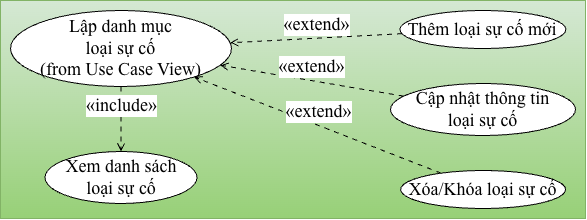

The diagram above was exported from draw.io. Its source (the exported page's mxGraphModel, read from the mxfile embedded in the PNG):
<mxGraphModel dx="1601" dy="544" grid="1" gridSize="10" guides="1" tooltips="1" connect="1" arrows="1" fold="1" page="1" pageScale="1" pageWidth="827" pageHeight="1169" math="0" shadow="0">
  <root>
    <mxCell id="0" />
    <mxCell id="1" parent="0" />
    <UserObject label="" plantUmlData="{&#10;  &quot;data&quot;: &quot;@startuml\nleft to right direction\nskinparam usecase {\n  BackgroundColor #FFF8DC\n  BorderColor #A52A2A\n  ArrowColor #A52A2A\n  FontName Arial\n}\n\nusecase \&quot;Lập danh mục\\nloại sự cố\\n(from Use Case View)\&quot; as UCGoc\n\nusecase \&quot;Xem danh sách\\nloại sự cố\&quot; as UC1\nusecase \&quot;Thêm loại sự cố mới\&quot; as UC2\nusecase \&quot;Cập nhật thông tin\\nloại sự cố\&quot; as UC3\nusecase \&quot;Xóa/Khóa loại sự cố\&quot; as UC4\n\n' Bắt buộc phải xem danh sách trước khi thao tác\nUCGoc ..&gt; UC1 : &lt;&lt;include&gt;&gt;\n\n' Các thao tác thêm, sửa, xóa là tùy chọn mở rộng\nUCGoc &lt;.. UC2 : &lt;&lt;extend&gt;&gt;\nUCGoc &lt;.. UC3 : &lt;&lt;extend&gt;&gt;\nUCGoc &lt;.. UC4 : &lt;&lt;extend&gt;&gt;\n@enduml&quot;,&#10;  &quot;config&quot;: null&#10;}" id="eg0X5vi6aia1-PG8jOlU-1">
      <mxCell connectable="0" parent="1" style="group;transparentBounds=1;editIcon=1;lockedGroup=0;groupPadding=10;fillColor=#d5e8d4;gradientColor=#97d077;strokeColor=#82b366;" vertex="1">
        <mxGeometry as="geometry" />
      </mxCell>
    </UserObject>
    <UserObject label="Lập danh mục&lt;br&gt;loại sự cố&lt;br&gt;(from Use Case View)" plantUmlId="uc_0" plantUmlBaseStyle="ellipse;html=1;fillColor=#FFF8DC;strokeColor=#A52A2A;whiteSpace=wrap;fontColor=#000000;fontSize=14;fontFamily=Arial;" plantUmlBaseValue="Lập danh mục&lt;br&gt;loại sự cố&lt;br&gt;(from Use Case View)" id="eg0X5vi6aia1-PG8jOlU-2">
      <mxCell parent="eg0X5vi6aia1-PG8jOlU-1" style="ellipse;html=1;whiteSpace=wrap;fontSize=18;fontFamily=Times New Roman;" vertex="1">
        <mxGeometry height="76" width="221" x="-350" y="49" as="geometry" />
      </mxCell>
    </UserObject>
    <UserObject label="Xem danh sách&lt;br&gt;loại sự cố" plantUmlId="uc_1" plantUmlBaseStyle="ellipse;html=1;fillColor=#FFF8DC;strokeColor=#A52A2A;whiteSpace=wrap;fontColor=#000000;fontSize=14;fontFamily=Arial;" plantUmlBaseValue="Xem danh sách&lt;br&gt;loại sự cố" id="eg0X5vi6aia1-PG8jOlU-3">
      <mxCell parent="eg0X5vi6aia1-PG8jOlU-1" style="ellipse;html=1;whiteSpace=wrap;fontSize=18;fontFamily=Times New Roman;" vertex="1">
        <mxGeometry height="52" width="152" x="-315.4999999999999" y="190" as="geometry" />
      </mxCell>
    </UserObject>
    <UserObject label="Thêm loại sự cố mới" plantUmlId="uc_2" plantUmlBaseStyle="ellipse;html=1;fillColor=#FFF8DC;strokeColor=#A52A2A;whiteSpace=wrap;fontColor=#000000;fontSize=14;fontFamily=Arial;" plantUmlBaseValue="Thêm loại sự cố mới" id="eg0X5vi6aia1-PG8jOlU-4">
      <mxCell parent="eg0X5vi6aia1-PG8jOlU-1" style="ellipse;html=1;whiteSpace=wrap;fontSize=18;fontFamily=Times New Roman;" vertex="1">
        <mxGeometry height="38" width="166" x="39.400000000000006" y="49" as="geometry" />
      </mxCell>
    </UserObject>
    <UserObject label="Cập nhật thông tin&lt;br&gt;loại sự cố" plantUmlId="uc_3" plantUmlBaseStyle="ellipse;html=1;fillColor=#FFF8DC;strokeColor=#A52A2A;whiteSpace=wrap;fontColor=#000000;fontSize=14;fontFamily=Arial;" plantUmlBaseValue="Cập nhật thông tin&lt;br&gt;loại sự cố" id="eg0X5vi6aia1-PG8jOlU-5">
      <mxCell parent="eg0X5vi6aia1-PG8jOlU-1" style="ellipse;html=1;whiteSpace=wrap;fontSize=18;fontFamily=Times New Roman;" vertex="1">
        <mxGeometry height="52" width="185" x="30" y="122" as="geometry" />
      </mxCell>
    </UserObject>
    <UserObject label="Xóa/Khóa loại sự cố" plantUmlId="uc_4" plantUmlBaseStyle="ellipse;html=1;fillColor=#FFF8DC;strokeColor=#A52A2A;whiteSpace=wrap;fontColor=#000000;fontSize=14;fontFamily=Arial;" plantUmlBaseValue="Xóa/Khóa loại sự cố" id="eg0X5vi6aia1-PG8jOlU-6">
      <mxCell parent="eg0X5vi6aia1-PG8jOlU-1" style="ellipse;html=1;whiteSpace=wrap;fontSize=18;fontFamily=Times New Roman;" vertex="1">
        <mxGeometry height="38" width="165" x="40.1" y="209" as="geometry" />
      </mxCell>
    </UserObject>
    <UserObject label="«include»" plantUmlId="rel_5" plantUmlBaseStyle="endArrow=open;dashed=1;dashPattern=5 5;strokeColor=#A52A2A;fontColor=#000000;fontSize=13;edgeStyle=none;rounded=0;html=1;verticalAlign=bottom;curved=0;endSize=6;sourcePerimeterSpacing=0;targetPerimeterSpacing=0;" plantUmlBaseValue="«include»" id="eg0X5vi6aia1-PG8jOlU-7">
      <mxCell edge="1" parent="eg0X5vi6aia1-PG8jOlU-1" source="eg0X5vi6aia1-PG8jOlU-2" style="endArrow=open;dashed=1;dashPattern=5 5;fontColor=#000000;fontSize=18;edgeStyle=none;rounded=0;html=1;verticalAlign=bottom;curved=0;endSize=6;sourcePerimeterSpacing=0;targetPerimeterSpacing=0;fontFamily=Times New Roman;" target="eg0X5vi6aia1-PG8jOlU-3">
        <mxGeometry relative="1" as="geometry" />
      </mxCell>
    </UserObject>
    <UserObject label="«extend»" plantUmlId="rel_6" plantUmlBaseStyle="endArrow=open;dashed=1;dashPattern=5 5;strokeColor=#A52A2A;fontColor=#000000;fontSize=13;edgeStyle=none;rounded=0;html=1;verticalAlign=bottom;curved=0;endSize=6;sourcePerimeterSpacing=0;targetPerimeterSpacing=0;" plantUmlBaseValue="«extend»" id="eg0X5vi6aia1-PG8jOlU-8">
      <mxCell edge="1" parent="eg0X5vi6aia1-PG8jOlU-1" source="eg0X5vi6aia1-PG8jOlU-4" style="endArrow=open;dashed=1;dashPattern=5 5;fontColor=#000000;fontSize=18;edgeStyle=none;rounded=0;html=1;verticalAlign=bottom;curved=0;endSize=6;sourcePerimeterSpacing=0;targetPerimeterSpacing=0;fontFamily=Times New Roman;" target="eg0X5vi6aia1-PG8jOlU-2">
        <mxGeometry relative="1" as="geometry" />
      </mxCell>
    </UserObject>
    <UserObject label="«extend»" plantUmlId="rel_7" plantUmlBaseStyle="endArrow=open;dashed=1;dashPattern=5 5;strokeColor=#A52A2A;fontColor=#000000;fontSize=13;edgeStyle=none;rounded=0;html=1;verticalAlign=bottom;curved=0;endSize=6;sourcePerimeterSpacing=0;targetPerimeterSpacing=0;" plantUmlBaseValue="«extend»" id="eg0X5vi6aia1-PG8jOlU-9">
      <mxCell edge="1" parent="eg0X5vi6aia1-PG8jOlU-1" source="eg0X5vi6aia1-PG8jOlU-5" style="endArrow=open;dashed=1;dashPattern=5 5;fontColor=#000000;fontSize=18;edgeStyle=none;rounded=0;html=1;verticalAlign=bottom;curved=0;endSize=6;sourcePerimeterSpacing=0;targetPerimeterSpacing=0;fontFamily=Times New Roman;" target="eg0X5vi6aia1-PG8jOlU-2">
        <mxGeometry relative="1" as="geometry" />
      </mxCell>
    </UserObject>
    <UserObject label="«extend»" plantUmlId="rel_8" plantUmlBaseStyle="endArrow=open;dashed=1;dashPattern=5 5;strokeColor=#A52A2A;fontColor=#000000;fontSize=13;edgeStyle=none;rounded=0;html=1;verticalAlign=bottom;curved=0;endSize=6;sourcePerimeterSpacing=0;targetPerimeterSpacing=0;" plantUmlBaseValue="«extend»" id="eg0X5vi6aia1-PG8jOlU-10">
      <mxCell edge="1" parent="eg0X5vi6aia1-PG8jOlU-1" source="eg0X5vi6aia1-PG8jOlU-6" style="endArrow=open;dashed=1;dashPattern=5 5;fontColor=#000000;fontSize=18;edgeStyle=none;rounded=0;html=1;verticalAlign=bottom;curved=0;endSize=6;sourcePerimeterSpacing=0;targetPerimeterSpacing=0;fontFamily=Times New Roman;" target="eg0X5vi6aia1-PG8jOlU-2">
        <mxGeometry relative="1" as="geometry" />
      </mxCell>
    </UserObject>
  </root>
</mxGraphModel>